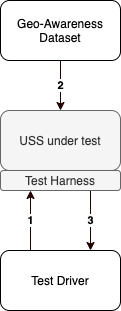

The diagram above was exported from draw.io. Its source (the exported page's mxGraphModel, read from the mxfile embedded in the PNG):
<mxGraphModel dx="1106" dy="812" grid="1" gridSize="10" guides="1" tooltips="1" connect="1" arrows="1" fold="1" page="1" pageScale="1" pageWidth="827" pageHeight="1169" math="0" shadow="0">
  <root>
    <mxCell id="0" />
    <mxCell id="1" parent="0" />
    <mxCell id="DLfgZleGCcqu_vQ55gyV-12" value="3" style="edgeStyle=orthogonalEdgeStyle;rounded=0;orthogonalLoop=1;jettySize=auto;html=1;exitX=0.75;exitY=1;exitDx=0;exitDy=0;entryX=0.75;entryY=0;entryDx=0;entryDy=0;endArrow=classic;endFill=1;strokeColor=#210000;fontStyle=1" edge="1" parent="1" source="DLfgZleGCcqu_vQ55gyV-2" target="DLfgZleGCcqu_vQ55gyV-9">
      <mxGeometry relative="1" as="geometry" />
    </mxCell>
    <mxCell id="DLfgZleGCcqu_vQ55gyV-2" value="Test Harness" style="rounded=1;whiteSpace=wrap;html=1;align=center;fillColor=#f5f5f5;strokeColor=#666666;fontColor=#333333;" vertex="1" parent="1">
      <mxGeometry x="20" y="180" width="120" height="20" as="geometry" />
    </mxCell>
    <mxCell id="DLfgZleGCcqu_vQ55gyV-3" value="USS under test" style="rounded=1;whiteSpace=wrap;html=1;align=center;fillColor=#f5f5f5;strokeColor=#666666;fontColor=#333333;" vertex="1" parent="1">
      <mxGeometry x="20" y="120" width="120" height="60" as="geometry" />
    </mxCell>
    <mxCell id="DLfgZleGCcqu_vQ55gyV-11" value="1" style="edgeStyle=orthogonalEdgeStyle;rounded=0;orthogonalLoop=1;jettySize=auto;html=1;exitX=0.25;exitY=0;exitDx=0;exitDy=0;endArrow=classic;endFill=1;strokeColor=#210000;entryX=0.25;entryY=1;entryDx=0;entryDy=0;fontStyle=1" edge="1" parent="1" source="DLfgZleGCcqu_vQ55gyV-9" target="DLfgZleGCcqu_vQ55gyV-2">
      <mxGeometry relative="1" as="geometry">
        <mxPoint x="50" y="210" as="targetPoint" />
      </mxGeometry>
    </mxCell>
    <mxCell id="DLfgZleGCcqu_vQ55gyV-9" value="Test Driver" style="rounded=1;whiteSpace=wrap;html=1;align=center;" vertex="1" parent="1">
      <mxGeometry x="20" y="260" width="120" height="60" as="geometry" />
    </mxCell>
    <mxCell id="DLfgZleGCcqu_vQ55gyV-14" value="2" style="edgeStyle=orthogonalEdgeStyle;rounded=0;orthogonalLoop=1;jettySize=auto;html=1;exitX=0.5;exitY=1;exitDx=0;exitDy=0;entryX=0.5;entryY=0;entryDx=0;entryDy=0;endArrow=classic;endFill=1;strokeColor=#210000;fontStyle=1" edge="1" parent="1" source="DLfgZleGCcqu_vQ55gyV-10" target="DLfgZleGCcqu_vQ55gyV-3">
      <mxGeometry relative="1" as="geometry" />
    </mxCell>
    <mxCell id="DLfgZleGCcqu_vQ55gyV-10" value="Geo-Awareness Dataset" style="rounded=1;whiteSpace=wrap;html=1;align=center;" vertex="1" parent="1">
      <mxGeometry x="20" y="10" width="120" height="60" as="geometry" />
    </mxCell>
  </root>
</mxGraphModel>